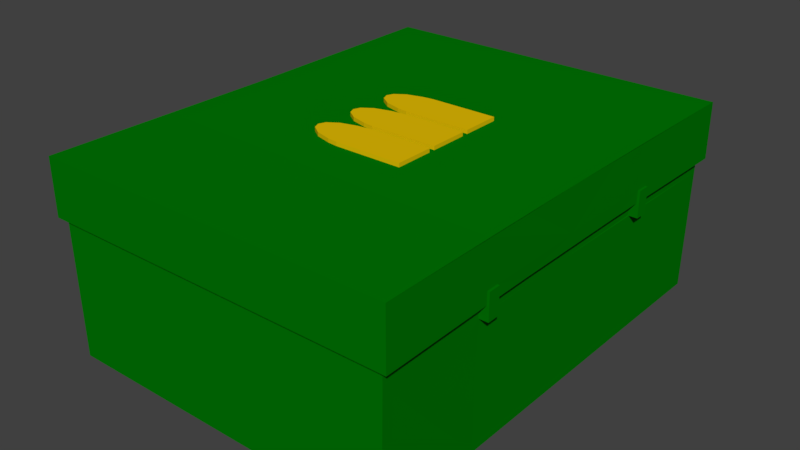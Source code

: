 # Source: Ammo.blend  (saved by Blender 2.79.0; exported with 4.5.12 LTS)
import bpy
from mathutils import Matrix  # noqa: F401  (used for matrix-valued properties, if any)

bpy.ops.wm.read_factory_settings(use_empty=True)
scene = bpy.context.scene
scene.name = 'Scene'

# ---- collections
col_collection_1 = bpy.data.collections.new('Collection 1'); scene.collection.children.link(col_collection_1)

# ---- materials (node trees are filled in below, after node groups)
mat_material_001 = bpy.data.materials.new('Material.001')
mat_material_001.alpha_threshold = 0.0
mat_material_001.use_transparent_shadow = False
mat_material_001.diffuse_color = (0.8, 0.5207, 0.001163, 1.0)
mat_material_001.roughness = 0.5
mat_material = bpy.data.materials.new('Material')
mat_material.alpha_threshold = 0.0
mat_material.use_transparent_shadow = False
mat_material.preview_render_type = 'FLAT'
mat_material.diffuse_color = (0.0, 0.1845, 0.001243, 1.0)
mat_material.roughness = 0.5
mat_material.line_color = (0.0, 0.0, 0.0, 1.0)

# ---- material node trees

# ---- world
world_world = bpy.data.worlds.new('World'); scene.world = world_world
world_world.color = (0.05088, 0.05088, 0.05088)
world_world.use_sun_shadow = False
world_world.sun_shadow_jitter_overblur = 0.0
world_world.cycles.sampling_method = 'MANUAL'

# ---- meshes
me_plane = bpy.data.meshes.new('Plane')
me_plane.from_pydata([(-0.2307, 0.02324, 0.0), (0.1265, 0.06668, 0.0), (-0.24, 0.0, 0.0), (0.1265, 0.0, 0.0), (-0.141, 0.06237, 0.0), (-0.1435, 0.0, 0.0), (-0.1056, 0.06668, 0.0), (-0.1076, 0.0, 0.0), (-0.1963, 0.04694, 0.0), (-0.1844, 0.0, 0.0), (0.1265, 0.0, 0.01479), (0.1265, 0.06668, 0.01479), (-0.1963, 0.04694, 0.01479), (-0.2307, 0.02324, 0.01479), (-0.24, 0.0, 0.01479), (-0.1844, 0.0, 0.01479), (-0.1056, 0.06668, 0.01479), (-0.141, 0.06237, 0.01479), (-0.1076, 0.0, 0.01479), (-0.1435, 0.0, 0.01479)], [], [(5, 7, 18, 19), (8, 0, 13, 12), (9, 5, 19, 15), (6, 4, 17, 16), (5, 9, 7), (18, 10, 11, 16), (15, 19, 17, 12), (19, 18, 16, 17), (14, 15, 12, 13), (0, 2, 14, 13), (4, 8, 12, 17), (3, 1, 11, 10), (1, 6, 16, 11)])
me_plane.materials.append(mat_material_001)
me_plane.use_remesh_preserve_volume = False
me_plane.use_remesh_preserve_attributes = False
me_plane.use_mirror_vertex_groups = False
me_plane.update()
me_cube = bpy.data.meshes.new('Cube')
me_cube.from_pydata([(1.001, 1.318, -0.005936), (-1.001, 1.318, -0.005936), (1.054, 1.345, 1.119), (-1.053, 1.345, 1.119), (1.0, 0.0, -0.004722), (-1.0, 0.0, -0.004722), (1.041, 0.0, 1.117), (-1.041, 0.0, 1.117), (1.054, 1.345, 0.7909), (-1.053, 1.345, 0.7909), (-1.041, 0.0, 0.7927), (1.041, 0.0, 0.7927), (-1.0, 0.0, 0.7895), (1.0, 0.0, 0.7895), (1.012, 1.318, 0.7877), (-1.012, 1.318, 0.7877), (-1.0, 0.5933, -0.004722), (-1.043, 0.6038, 1.117), (1.0, 0.6073, -0.004722), (1.043, 0.6038, 1.117), (1.043, 0.6038, 0.7924), (-1.043, 0.6038, 0.7924), (-1.002, 0.5919, 0.7892), (1.002, 0.6035, 0.7892), (-1.0, 0.6658, -0.004722), (-1.044, 0.6772, 1.117), (-1.044, 0.6772, 0.7923), (-1.003, 0.6638, 0.7891), (1.0, 0.6798, -0.004722), (1.044, 0.6772, 1.117), (1.044, 0.6778, 0.7923), (1.003, 0.6777, 0.789), (-1.0, 0.0, 0.7121), (1.0, 0.0, 0.7121), (1.012, 1.318, 0.7093), (-1.012, 1.318, 0.7093), (1.002, 0.6035, 0.7116), (1.003, 0.6778, 0.7114), (1.054, 1.345, 0.8629), (-1.053, 1.345, 0.8629), (-1.041, 0.0, 0.8639), (1.041, 0.0, 0.8639), (1.043, 0.6038, 0.8637), (1.044, 0.6778, 0.8636), (1.044, 0.6777, 0.7922), (1.043, 0.6034, 0.7923), (1.043, 0.6035, 0.7115), (1.044, 0.6778, 0.7113), (1.057, 0.6778, 0.7922), (1.056, 0.6038, 0.7924), (1.016, 0.6777, 0.789), (1.015, 0.6034, 0.7892), (1.056, 0.6038, 0.8637), (1.057, 0.6778, 0.8636), (1.057, 0.6777, 0.7921), (1.056, 0.6034, 0.7923), (1.056, 0.6035, 0.7115), (1.057, 0.6778, 0.7112), (-0.1001, 1.318, -0.005947), (-0.1052, 1.345, 1.119), (-0.1, 0.0, -0.004722), (-0.1052, 1.345, 0.791), (-0.101, 1.318, 0.7876), (0.0651, 1.318, -0.005948), (0.06867, 1.345, 1.119), (0.065, 0.0, -0.004722), (0.06867, 1.345, 0.791), (0.06598, 1.318, 0.7876), (1.0, 0.1018, -0.004722), (1.041, 0.1013, 1.117), (1.041, 0.1013, 0.7927), (1.0, 0.1012, 0.7895), (-1.0, 0.09839, -0.004722), (-1.041, 0.1013, 1.117), (-1.041, 0.1013, 0.7927), (-1.0, 0.09839, 0.7895), (-1.0, 0.369, -0.004722), (-1.041, 0.3765, 1.117), (-1.041, 0.3765, 0.7927), (-1.0, 0.369, 0.7895), (1.0, 0.3777, -0.004722), (1.041, 0.3765, 1.117), (1.041, 0.3765, 0.7927), (1.0, 0.3762, 0.7895), (-0.4155, 1.318, -0.005946), (-0.437, 1.345, 1.119), (-0.415, 0.0, -0.004722), (-0.437, 1.345, 0.7909), (-0.4199, 1.318, 0.7876), (0.346, 1.318, -0.005946), (0.3642, 1.345, 1.119), (0.3455, 0.0, -0.004722), (0.3642, 1.345, 0.7909), (0.3499, 1.318, 0.7876), (1.054, 1.345, 1.119), (-1.053, 1.345, 1.119), (1.041, 0.0, 1.117), (-1.041, 0.0, 1.117), (-1.043, 0.6038, 1.117), (1.043, 0.6038, 1.117), (-1.044, 0.6772, 1.117), (1.044, 0.6772, 1.117), (-0.1052, 1.345, 1.119), (0.06867, 1.345, 1.119), (1.041, 0.1013, 1.117), (-1.041, 0.1013, 1.117), (-1.041, 0.3765, 1.117), (1.041, 0.3765, 1.117), (-0.437, 1.345, 1.119), (-0.4319, 0.0, 1.117), (0.3596, 0.0, 1.117), (0.3642, 1.345, 1.119)], [], [(23, 36, 46, 56, 55, 45), (44, 31, 50, 54), (14, 8, 30, 31), (20, 23, 51, 49), (42, 20, 49, 52), (36, 37, 47, 57, 56, 46), (50, 48, 49, 51), (48, 53, 52, 49), (57, 54, 55, 56), (50, 51, 55, 54), (31, 30, 48, 50), (23, 45, 55, 51), (43, 42, 52, 53), (30, 43, 53, 48), (70, 11, 13, 71, 83, 23, 20, 82), (37, 31, 44, 54, 57, 47), (88, 15, 9, 87, 61, 66, 92, 8, 14, 93, 67, 62), (25, 3, 39, 9, 26, 21, 78, 74, 10, 40, 7, 73, 77, 17), (87, 9, 39, 3, 85, 59, 64, 90, 2, 38, 8, 92, 66, 61), (84, 1, 35, 15, 88, 62, 67, 93, 14, 34, 0, 89, 63, 58), (71, 13, 33, 4, 68, 80, 18, 28, 0, 34, 14, 31, 37, 36, 23, 83), (26, 9, 15, 27, 22, 79, 75, 12, 10, 74, 78, 21), (69, 6, 41, 11, 70, 82, 20, 42, 43, 30, 8, 38, 2, 29, 19, 81), (27, 15, 35, 1, 24, 16, 76, 72, 5, 32, 12, 75, 79, 22), (86, 5, 72, 76, 16, 24, 1, 84, 58, 63, 89, 0, 28, 18, 80, 68, 4, 91, 65, 60), (85, 59, 64, 90, 2, 3), (69, 81, 19, 29, 2, 6), (17, 25, 3, 7, 73, 77), (26, 21, 78, 74, 10, 9), (87, 61, 66, 92, 8, 9), (105, 97, 109, 110, 96, 104, 107, 99, 101, 94, 111, 103, 102, 108, 95, 100, 98, 106)])
me_cube.materials.append(mat_material)
me_cube.use_remesh_preserve_volume = False
me_cube.use_remesh_preserve_attributes = False
me_cube.use_mirror_vertex_groups = False
me_cube.update()

# ---- objects
ob_plane_002 = bpy.data.objects.new('Plane.002', me_plane)
ob_plane_001 = bpy.data.objects.new('Plane.001', me_plane)
ob_plane = bpy.data.objects.new('Plane', me_plane)
ob_cube = bpy.data.objects.new('Cube', me_cube)

# ---- transforms, parenting, visibility, modifiers, constraints
ob_plane_002.location = (0.09427, -0.263, 1.114)
ob_plane_002.scale = (1.708, 1.708, 1.708)
ob_plane_002.lineart.crease_threshold = 0.0
_m = ob_plane_002.modifiers.new('Mirror', 'MIRROR')
_m.use_axis = (False, True, False)
_m.use_clip = True
ob_plane_001.location = (0.09427, 0.267, 1.114)
ob_plane_001.scale = (1.708, 1.708, 1.708)
ob_plane_001.lineart.crease_threshold = 0.0
_m = ob_plane_001.modifiers.new('Mirror', 'MIRROR')
_m.use_axis = (False, True, False)
_m.use_clip = True
ob_plane.location = (0.09427, 0.001649, 1.114)
ob_plane.scale = (1.708, 1.708, 1.708)
ob_plane.lineart.crease_threshold = 0.0
_m = ob_plane.modifiers.new('Mirror', 'MIRROR')
_m.use_axis = (False, True, False)
_m.use_clip = True
ob_cube.location = (0.0, 0.0, 0.0)
ob_cube.lock_rotations_4d = False
ob_cube.empty_display_type = 'ARROWS'
ob_cube.lineart.crease_threshold = 0.0
_m = ob_cube.modifiers.new('Mirror', 'MIRROR')
_m.use_axis = (False, True, False)
_m.use_clip = True
_m.merge_threshold = 0.0009

# ---- collection membership
col_collection_1.objects.link(ob_plane_002)
col_collection_1.objects.link(ob_plane_001)
col_collection_1.objects.link(ob_plane)
col_collection_1.objects.link(ob_cube)

# ---- scene / render settings (as saved in the file)
scene.frame_start = 1; scene.frame_end = 250; scene.frame_set(1)
scene.render.engine = 'BLENDER_EEVEE_NEXT'
scene.render.resolution_percentage = 50
scene.render.dither_intensity = 0.0
scene.cycles.use_denoising = False
scene.cycles.samples = 128
scene.cycles.sampling_pattern = 'TABULATED_SOBOL'
scene.cycles.use_adaptive_sampling = False
scene.cycles.use_light_tree = False
scene.cycles.blur_glossy = 0.0
scene.cycles.sample_clamp_indirect = 0.0
scene.view_settings.view_transform = 'Standard'
bpy.context.view_layer.update()

# ---- added for rendering (the .blend has no active camera and no usable light): camera, sun
cam_auto = bpy.data.cameras.new('AutoCamera')
cam_auto.lens = 50.0
cam_auto.sensor_width = 36.0
cam_auto.clip_end = 1000.0
ob_auto_camera = bpy.data.objects.new('AutoCamera', cam_auto)
scene.collection.objects.link(ob_auto_camera)
ob_auto_camera.location = (3.33841, -4.00385, 3.23601)
ob_auto_camera.rotation_euler = (1.09748, -7.21219e-08, 0.694738)
scene.camera = ob_auto_camera
light_auto_sun = bpy.data.lights.new('AutoSun', 'SUN')
light_auto_sun.energy = 3.0
light_auto_sun.angle = 0.0523599
ob_auto_sun = bpy.data.objects.new('AutoSun', light_auto_sun)
scene.collection.objects.link(ob_auto_sun)
ob_auto_sun.rotation_euler = (0.872665, 0.174533, 0.523599)
bpy.context.view_layer.update()
